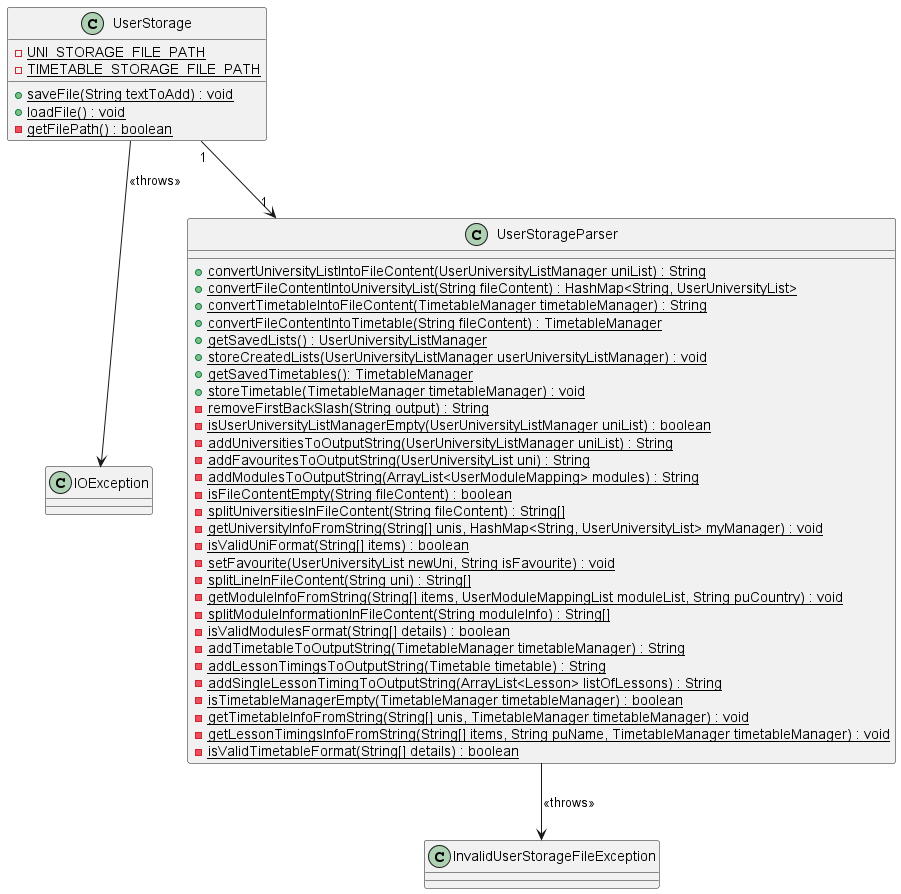

The diagram above was rendered by PlantUML. Its source (embedded in the PNG):
@startuml

class UserStorage {
    {static} - UNI_STORAGE_FILE_PATH
    {static} - TIMETABLE_STORAGE_FILE_PATH

    {static} + saveFile(String textToAdd) : void
    {static} + loadFile() : void
    {static} - getFilePath() : boolean
}

class IOException {

}

class UserStorageParser {
    {static} + convertUniversityListIntoFileContent(UserUniversityListManager uniList) : String
    {static} + convertFileContentIntoUniversityList(String fileContent) : HashMap<String, UserUniversityList>
    {static} + convertTimetableIntoFileContent(TimetableManager timetableManager) : String
    {static} + convertFileContentIntoTimetable(String fileContent) : TimetableManager
    {static} + getSavedLists() : UserUniversityListManager
    {static} + storeCreatedLists(UserUniversityListManager userUniversityListManager) : void
    {static} + getSavedTimetables(): TimetableManager
    {static} + storeTimetable(TimetableManager timetableManager) : void
    {static} - removeFirstBackSlash(String output) : String
    {static} - isUserUniversityListManagerEmpty(UserUniversityListManager uniList) : boolean
    {static} - addUniversitiesToOutputString(UserUniversityListManager uniList) : String
    {static} - addFavouritesToOutputString(UserUniversityList uni) : String
    {static} - addModulesToOutputString(ArrayList<UserModuleMapping> modules) : String
    {static} - isFileContentEmpty(String fileContent) : boolean
    {static} - splitUniversitiesInFileContent(String fileContent) : String[]
    {static} - getUniversityInfoFromString(String[] unis, HashMap<String, UserUniversityList> myManager) : void
    {static} - isValidUniFormat(String[] items) : boolean
    {static} - setFavourite(UserUniversityList newUni, String isFavourite) : void
    {static} - splitLineInFileContent(String uni) : String[]
    {static} - getModuleInfoFromString(String[] items, UserModuleMappingList moduleList, String puCountry) : void
    {static} - splitModuleInformationInFileContent(String moduleInfo) : String[]
    {static} - isValidModulesFormat(String[] details) : boolean
    {static} - addTimetableToOutputString(TimetableManager timetableManager) : String
    {static} - addLessonTimingsToOutputString(Timetable timetable) : String
    {static} - addSingleLessonTimingToOutputString(ArrayList<Lesson> listOfLessons) : String
    {static} - isTimetableManagerEmpty(TimetableManager timetableManager) : boolean
    {static} - getTimetableInfoFromString(String[] unis, TimetableManager timetableManager) : void
    {static} - getLessonTimingsInfoFromString(String[] items, String puName, TimetableManager timetableManager) : void
    {static} - isValidTimetableFormat(String[] details) : boolean
}

class InvalidUserStorageFileException {

}

UserStorage --> IOException : <<throws>>
UserStorage "1" --> "1" UserStorageParser
UserStorageParser --> InvalidUserStorageFileException : << throws>>
@enduml